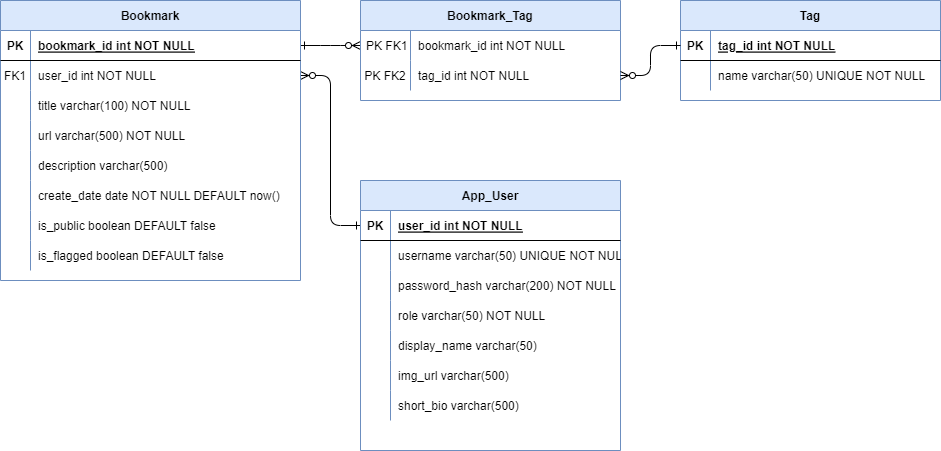

The diagram above was exported from draw.io. Its source (the exported page's mxGraphModel, read from the mxfile embedded in the PNG):
<mxGraphModel dx="1022" dy="1184" grid="1" gridSize="10" guides="1" tooltips="1" connect="1" arrows="1" fold="1" page="1" pageScale="1" pageWidth="850" pageHeight="1100" math="0" shadow="0" extFonts="Permanent Marker^https://fonts.googleapis.com/css?family=Permanent+Marker">
  <root>
    <mxCell id="0" />
    <mxCell id="1" parent="0" />
    <mxCell id="C-vyLk0tnHw3VtMMgP7b-1" value="" style="edgeStyle=entityRelationEdgeStyle;endArrow=ERzeroToMany;startArrow=ERone;endFill=1;startFill=0;" parent="1" source="C-vyLk0tnHw3VtMMgP7b-24" target="C-vyLk0tnHw3VtMMgP7b-6" edge="1">
      <mxGeometry width="100" height="100" relative="1" as="geometry">
        <mxPoint x="340" y="720" as="sourcePoint" />
        <mxPoint x="440" y="620" as="targetPoint" />
      </mxGeometry>
    </mxCell>
    <mxCell id="C-vyLk0tnHw3VtMMgP7b-12" value="" style="edgeStyle=entityRelationEdgeStyle;endArrow=ERzeroToMany;startArrow=ERone;endFill=1;startFill=0;" parent="1" source="C-vyLk0tnHw3VtMMgP7b-3" target="C-vyLk0tnHw3VtMMgP7b-17" edge="1">
      <mxGeometry width="100" height="100" relative="1" as="geometry">
        <mxPoint x="400" y="180" as="sourcePoint" />
        <mxPoint x="460" y="205" as="targetPoint" />
      </mxGeometry>
    </mxCell>
    <mxCell id="C-vyLk0tnHw3VtMMgP7b-13" value="Bookmark_Tag" style="shape=table;startSize=30;container=1;collapsible=1;childLayout=tableLayout;fixedRows=1;rowLines=0;fontStyle=1;align=center;resizeLast=1;fillColor=#dae8fc;strokeColor=#6c8ebf;" parent="1" vertex="1">
      <mxGeometry x="380" y="40" width="260" height="100" as="geometry" />
    </mxCell>
    <mxCell id="C-vyLk0tnHw3VtMMgP7b-17" value="" style="shape=partialRectangle;collapsible=0;dropTarget=0;pointerEvents=0;fillColor=none;points=[[0,0.5],[1,0.5]];portConstraint=eastwest;top=0;left=0;right=0;bottom=0;" parent="C-vyLk0tnHw3VtMMgP7b-13" vertex="1">
      <mxGeometry y="30" width="260" height="30" as="geometry" />
    </mxCell>
    <mxCell id="C-vyLk0tnHw3VtMMgP7b-18" value=" PK FK1" style="shape=partialRectangle;overflow=hidden;connectable=0;fillColor=none;top=0;left=0;bottom=0;right=0;" parent="C-vyLk0tnHw3VtMMgP7b-17" vertex="1">
      <mxGeometry width="50" height="30" as="geometry">
        <mxRectangle width="50" height="30" as="alternateBounds" />
      </mxGeometry>
    </mxCell>
    <mxCell id="C-vyLk0tnHw3VtMMgP7b-19" value="bookmark_id int NOT NULL" style="shape=partialRectangle;overflow=hidden;connectable=0;fillColor=none;top=0;left=0;bottom=0;right=0;align=left;spacingLeft=6;" parent="C-vyLk0tnHw3VtMMgP7b-17" vertex="1">
      <mxGeometry x="50" width="210" height="30" as="geometry">
        <mxRectangle width="210" height="30" as="alternateBounds" />
      </mxGeometry>
    </mxCell>
    <mxCell id="C-vyLk0tnHw3VtMMgP7b-20" value="" style="shape=partialRectangle;collapsible=0;dropTarget=0;pointerEvents=0;fillColor=none;points=[[0,0.5],[1,0.5]];portConstraint=eastwest;top=0;left=0;right=0;bottom=0;" parent="C-vyLk0tnHw3VtMMgP7b-13" vertex="1">
      <mxGeometry y="60" width="260" height="30" as="geometry" />
    </mxCell>
    <mxCell id="C-vyLk0tnHw3VtMMgP7b-21" value="PK FK2" style="shape=partialRectangle;overflow=hidden;connectable=0;fillColor=none;top=0;left=0;bottom=0;right=0;" parent="C-vyLk0tnHw3VtMMgP7b-20" vertex="1">
      <mxGeometry width="50" height="30" as="geometry">
        <mxRectangle width="50" height="30" as="alternateBounds" />
      </mxGeometry>
    </mxCell>
    <mxCell id="C-vyLk0tnHw3VtMMgP7b-22" value="tag_id int NOT NULL" style="shape=partialRectangle;overflow=hidden;connectable=0;fillColor=none;top=0;left=0;bottom=0;right=0;align=left;spacingLeft=6;" parent="C-vyLk0tnHw3VtMMgP7b-20" vertex="1">
      <mxGeometry x="50" width="210" height="30" as="geometry">
        <mxRectangle width="210" height="30" as="alternateBounds" />
      </mxGeometry>
    </mxCell>
    <mxCell id="WNGT60Nrev9j92QJBqEM-1" value="Tag" style="shape=table;startSize=30;container=1;collapsible=1;childLayout=tableLayout;fixedRows=1;rowLines=0;fontStyle=1;align=center;resizeLast=1;fillColor=#dae8fc;strokeColor=#6c8ebf;" parent="1" vertex="1">
      <mxGeometry x="700" y="40" width="260" height="100" as="geometry" />
    </mxCell>
    <mxCell id="WNGT60Nrev9j92QJBqEM-2" value="" style="shape=partialRectangle;collapsible=0;dropTarget=0;pointerEvents=0;fillColor=none;points=[[0,0.5],[1,0.5]];portConstraint=eastwest;top=0;left=0;right=0;bottom=1;" parent="WNGT60Nrev9j92QJBqEM-1" vertex="1">
      <mxGeometry y="30" width="260" height="30" as="geometry" />
    </mxCell>
    <mxCell id="WNGT60Nrev9j92QJBqEM-3" value="PK" style="shape=partialRectangle;overflow=hidden;connectable=0;fillColor=none;top=0;left=0;bottom=0;right=0;fontStyle=1;" parent="WNGT60Nrev9j92QJBqEM-2" vertex="1">
      <mxGeometry width="30" height="30" as="geometry">
        <mxRectangle width="30" height="30" as="alternateBounds" />
      </mxGeometry>
    </mxCell>
    <mxCell id="WNGT60Nrev9j92QJBqEM-4" value="tag_id int NOT NULL " style="shape=partialRectangle;overflow=hidden;connectable=0;fillColor=none;top=0;left=0;bottom=0;right=0;align=left;spacingLeft=6;fontStyle=5;" parent="WNGT60Nrev9j92QJBqEM-2" vertex="1">
      <mxGeometry x="30" width="230" height="30" as="geometry">
        <mxRectangle width="230" height="30" as="alternateBounds" />
      </mxGeometry>
    </mxCell>
    <mxCell id="WNGT60Nrev9j92QJBqEM-5" value="" style="shape=partialRectangle;collapsible=0;dropTarget=0;pointerEvents=0;fillColor=none;points=[[0,0.5],[1,0.5]];portConstraint=eastwest;top=0;left=0;right=0;bottom=0;" parent="WNGT60Nrev9j92QJBqEM-1" vertex="1">
      <mxGeometry y="60" width="260" height="30" as="geometry" />
    </mxCell>
    <mxCell id="WNGT60Nrev9j92QJBqEM-6" value="" style="shape=partialRectangle;overflow=hidden;connectable=0;fillColor=none;top=0;left=0;bottom=0;right=0;" parent="WNGT60Nrev9j92QJBqEM-5" vertex="1">
      <mxGeometry width="30" height="30" as="geometry">
        <mxRectangle width="30" height="30" as="alternateBounds" />
      </mxGeometry>
    </mxCell>
    <mxCell id="WNGT60Nrev9j92QJBqEM-7" value="name varchar(50) UNIQUE NOT NULL" style="shape=partialRectangle;overflow=hidden;connectable=0;fillColor=none;top=0;left=0;bottom=0;right=0;align=left;spacingLeft=6;" parent="WNGT60Nrev9j92QJBqEM-5" vertex="1">
      <mxGeometry x="30" width="230" height="30" as="geometry">
        <mxRectangle width="230" height="30" as="alternateBounds" />
      </mxGeometry>
    </mxCell>
    <mxCell id="WNGT60Nrev9j92QJBqEM-11" value="" style="edgeStyle=entityRelationEdgeStyle;endArrow=ERzeroToMany;startArrow=ERone;endFill=1;startFill=0;exitX=0;exitY=0.5;exitDx=0;exitDy=0;entryX=1;entryY=0.5;entryDx=0;entryDy=0;" parent="1" source="WNGT60Nrev9j92QJBqEM-2" target="C-vyLk0tnHw3VtMMgP7b-20" edge="1">
      <mxGeometry width="100" height="100" relative="1" as="geometry">
        <mxPoint x="620" y="95" as="sourcePoint" />
        <mxPoint x="710" y="365" as="targetPoint" />
      </mxGeometry>
    </mxCell>
    <mxCell id="WNGT60Nrev9j92QJBqEM-16" value="" style="group" parent="1" connectable="0" vertex="1">
      <mxGeometry x="20" y="40" width="300" height="280" as="geometry" />
    </mxCell>
    <mxCell id="C-vyLk0tnHw3VtMMgP7b-2" value="Bookmark" style="shape=table;startSize=30;container=1;collapsible=1;childLayout=tableLayout;fixedRows=1;rowLines=0;fontStyle=1;align=center;resizeLast=1;fillColor=#dae8fc;strokeColor=#6c8ebf;" parent="WNGT60Nrev9j92QJBqEM-16" vertex="1">
      <mxGeometry width="300" height="280" as="geometry" />
    </mxCell>
    <mxCell id="C-vyLk0tnHw3VtMMgP7b-3" value="" style="shape=partialRectangle;collapsible=0;dropTarget=0;pointerEvents=0;fillColor=none;points=[[0,0.5],[1,0.5]];portConstraint=eastwest;top=0;left=0;right=0;bottom=1;" parent="C-vyLk0tnHw3VtMMgP7b-2" vertex="1">
      <mxGeometry y="30" width="300" height="30" as="geometry" />
    </mxCell>
    <mxCell id="C-vyLk0tnHw3VtMMgP7b-4" value="PK" style="shape=partialRectangle;overflow=hidden;connectable=0;fillColor=none;top=0;left=0;bottom=0;right=0;fontStyle=1;" parent="C-vyLk0tnHw3VtMMgP7b-3" vertex="1">
      <mxGeometry width="30" height="30" as="geometry">
        <mxRectangle width="30" height="30" as="alternateBounds" />
      </mxGeometry>
    </mxCell>
    <mxCell id="C-vyLk0tnHw3VtMMgP7b-5" value="bookmark_id int NOT NULL " style="shape=partialRectangle;overflow=hidden;connectable=0;fillColor=none;top=0;left=0;bottom=0;right=0;align=left;spacingLeft=6;fontStyle=5;" parent="C-vyLk0tnHw3VtMMgP7b-3" vertex="1">
      <mxGeometry x="30" width="270" height="30" as="geometry">
        <mxRectangle width="270" height="30" as="alternateBounds" />
      </mxGeometry>
    </mxCell>
    <mxCell id="C-vyLk0tnHw3VtMMgP7b-6" value="" style="shape=partialRectangle;collapsible=0;dropTarget=0;pointerEvents=0;fillColor=none;points=[[0,0.5],[1,0.5]];portConstraint=eastwest;top=0;left=0;right=0;bottom=0;" parent="C-vyLk0tnHw3VtMMgP7b-2" vertex="1">
      <mxGeometry y="60" width="300" height="30" as="geometry" />
    </mxCell>
    <mxCell id="C-vyLk0tnHw3VtMMgP7b-7" value="FK1" style="shape=partialRectangle;overflow=hidden;connectable=0;fillColor=none;top=0;left=0;bottom=0;right=0;" parent="C-vyLk0tnHw3VtMMgP7b-6" vertex="1">
      <mxGeometry width="30" height="30" as="geometry">
        <mxRectangle width="30" height="30" as="alternateBounds" />
      </mxGeometry>
    </mxCell>
    <mxCell id="C-vyLk0tnHw3VtMMgP7b-8" value="user_id int NOT NULL" style="shape=partialRectangle;overflow=hidden;connectable=0;fillColor=none;top=0;left=0;bottom=0;right=0;align=left;spacingLeft=6;" parent="C-vyLk0tnHw3VtMMgP7b-6" vertex="1">
      <mxGeometry x="30" width="270" height="30" as="geometry">
        <mxRectangle width="270" height="30" as="alternateBounds" />
      </mxGeometry>
    </mxCell>
    <mxCell id="C-vyLk0tnHw3VtMMgP7b-9" value="" style="shape=partialRectangle;collapsible=0;dropTarget=0;pointerEvents=0;fillColor=none;points=[[0,0.5],[1,0.5]];portConstraint=eastwest;top=0;left=0;right=0;bottom=0;" parent="C-vyLk0tnHw3VtMMgP7b-2" vertex="1">
      <mxGeometry y="90" width="300" height="30" as="geometry" />
    </mxCell>
    <mxCell id="C-vyLk0tnHw3VtMMgP7b-10" value="" style="shape=partialRectangle;overflow=hidden;connectable=0;fillColor=none;top=0;left=0;bottom=0;right=0;" parent="C-vyLk0tnHw3VtMMgP7b-9" vertex="1">
      <mxGeometry width="30" height="30" as="geometry">
        <mxRectangle width="30" height="30" as="alternateBounds" />
      </mxGeometry>
    </mxCell>
    <mxCell id="C-vyLk0tnHw3VtMMgP7b-11" value="title varchar(100) NOT NULL" style="shape=partialRectangle;overflow=hidden;connectable=0;fillColor=none;top=0;left=0;bottom=0;right=0;align=left;spacingLeft=6;" parent="C-vyLk0tnHw3VtMMgP7b-9" vertex="1">
      <mxGeometry x="30" width="270" height="30" as="geometry">
        <mxRectangle width="270" height="30" as="alternateBounds" />
      </mxGeometry>
    </mxCell>
    <mxCell id="WNGT60Nrev9j92QJBqEM-24" style="shape=partialRectangle;collapsible=0;dropTarget=0;pointerEvents=0;fillColor=none;points=[[0,0.5],[1,0.5]];portConstraint=eastwest;top=0;left=0;right=0;bottom=0;" parent="C-vyLk0tnHw3VtMMgP7b-2" vertex="1">
      <mxGeometry y="120" width="300" height="30" as="geometry" />
    </mxCell>
    <mxCell id="WNGT60Nrev9j92QJBqEM-25" style="shape=partialRectangle;overflow=hidden;connectable=0;fillColor=none;top=0;left=0;bottom=0;right=0;" parent="WNGT60Nrev9j92QJBqEM-24" vertex="1">
      <mxGeometry width="30" height="30" as="geometry">
        <mxRectangle width="30" height="30" as="alternateBounds" />
      </mxGeometry>
    </mxCell>
    <mxCell id="WNGT60Nrev9j92QJBqEM-26" style="shape=partialRectangle;overflow=hidden;connectable=0;fillColor=none;top=0;left=0;bottom=0;right=0;align=left;spacingLeft=6;" parent="WNGT60Nrev9j92QJBqEM-24" vertex="1">
      <mxGeometry x="30" width="270" height="30" as="geometry">
        <mxRectangle width="270" height="30" as="alternateBounds" />
      </mxGeometry>
    </mxCell>
    <mxCell id="WNGT60Nrev9j92QJBqEM-21" style="shape=partialRectangle;collapsible=0;dropTarget=0;pointerEvents=0;fillColor=none;points=[[0,0.5],[1,0.5]];portConstraint=eastwest;top=0;left=0;right=0;bottom=0;" parent="C-vyLk0tnHw3VtMMgP7b-2" vertex="1">
      <mxGeometry y="150" width="300" height="30" as="geometry" />
    </mxCell>
    <mxCell id="WNGT60Nrev9j92QJBqEM-22" style="shape=partialRectangle;overflow=hidden;connectable=0;fillColor=none;top=0;left=0;bottom=0;right=0;" parent="WNGT60Nrev9j92QJBqEM-21" vertex="1">
      <mxGeometry width="30" height="30" as="geometry">
        <mxRectangle width="30" height="30" as="alternateBounds" />
      </mxGeometry>
    </mxCell>
    <mxCell id="WNGT60Nrev9j92QJBqEM-23" style="shape=partialRectangle;overflow=hidden;connectable=0;fillColor=none;top=0;left=0;bottom=0;right=0;align=left;spacingLeft=6;" parent="WNGT60Nrev9j92QJBqEM-21" vertex="1">
      <mxGeometry x="30" width="270" height="30" as="geometry">
        <mxRectangle width="270" height="30" as="alternateBounds" />
      </mxGeometry>
    </mxCell>
    <mxCell id="Out2OpApgfLfZAqNX4M5-1" style="shape=partialRectangle;collapsible=0;dropTarget=0;pointerEvents=0;fillColor=none;points=[[0,0.5],[1,0.5]];portConstraint=eastwest;top=0;left=0;right=0;bottom=0;" parent="C-vyLk0tnHw3VtMMgP7b-2" vertex="1">
      <mxGeometry y="180" width="300" height="30" as="geometry" />
    </mxCell>
    <mxCell id="Out2OpApgfLfZAqNX4M5-2" style="shape=partialRectangle;overflow=hidden;connectable=0;fillColor=none;top=0;left=0;bottom=0;right=0;" parent="Out2OpApgfLfZAqNX4M5-1" vertex="1">
      <mxGeometry width="30" height="30" as="geometry">
        <mxRectangle width="30" height="30" as="alternateBounds" />
      </mxGeometry>
    </mxCell>
    <mxCell id="Out2OpApgfLfZAqNX4M5-3" value="create_date date NOT NULL DEFAULT now()" style="shape=partialRectangle;overflow=hidden;connectable=0;fillColor=none;top=0;left=0;bottom=0;right=0;align=left;spacingLeft=6;" parent="Out2OpApgfLfZAqNX4M5-1" vertex="1">
      <mxGeometry x="30" width="270" height="30" as="geometry">
        <mxRectangle width="270" height="30" as="alternateBounds" />
      </mxGeometry>
    </mxCell>
    <mxCell id="WNGT60Nrev9j92QJBqEM-18" style="shape=partialRectangle;collapsible=0;dropTarget=0;pointerEvents=0;fillColor=none;points=[[0,0.5],[1,0.5]];portConstraint=eastwest;top=0;left=0;right=0;bottom=0;" parent="C-vyLk0tnHw3VtMMgP7b-2" vertex="1">
      <mxGeometry y="210" width="300" height="30" as="geometry" />
    </mxCell>
    <mxCell id="WNGT60Nrev9j92QJBqEM-19" style="shape=partialRectangle;overflow=hidden;connectable=0;fillColor=none;top=0;left=0;bottom=0;right=0;" parent="WNGT60Nrev9j92QJBqEM-18" vertex="1">
      <mxGeometry width="30" height="30" as="geometry">
        <mxRectangle width="30" height="30" as="alternateBounds" />
      </mxGeometry>
    </mxCell>
    <mxCell id="WNGT60Nrev9j92QJBqEM-20" style="shape=partialRectangle;overflow=hidden;connectable=0;fillColor=none;top=0;left=0;bottom=0;right=0;align=left;spacingLeft=6;" parent="WNGT60Nrev9j92QJBqEM-18" vertex="1">
      <mxGeometry x="30" width="270" height="30" as="geometry">
        <mxRectangle width="270" height="30" as="alternateBounds" />
      </mxGeometry>
    </mxCell>
    <mxCell id="2I8MYS7QDdl6S-K7BnN4-10" style="shape=partialRectangle;collapsible=0;dropTarget=0;pointerEvents=0;fillColor=none;points=[[0,0.5],[1,0.5]];portConstraint=eastwest;top=0;left=0;right=0;bottom=0;" parent="C-vyLk0tnHw3VtMMgP7b-2" vertex="1">
      <mxGeometry y="240" width="300" height="30" as="geometry" />
    </mxCell>
    <mxCell id="2I8MYS7QDdl6S-K7BnN4-11" style="shape=partialRectangle;overflow=hidden;connectable=0;fillColor=none;top=0;left=0;bottom=0;right=0;" parent="2I8MYS7QDdl6S-K7BnN4-10" vertex="1">
      <mxGeometry width="30" height="30" as="geometry">
        <mxRectangle width="30" height="30" as="alternateBounds" />
      </mxGeometry>
    </mxCell>
    <mxCell id="2I8MYS7QDdl6S-K7BnN4-12" value="is_flagged boolean DEFAULT false" style="shape=partialRectangle;overflow=hidden;connectable=0;fillColor=none;top=0;left=0;bottom=0;right=0;align=left;spacingLeft=6;" parent="2I8MYS7QDdl6S-K7BnN4-10" vertex="1">
      <mxGeometry x="30" width="270" height="30" as="geometry">
        <mxRectangle width="270" height="30" as="alternateBounds" />
      </mxGeometry>
    </mxCell>
    <mxCell id="WNGT60Nrev9j92QJBqEM-12" value="url varchar(500) NOT NULL" style="shape=partialRectangle;overflow=hidden;connectable=0;fillColor=none;top=0;left=0;bottom=0;right=0;align=left;spacingLeft=6;" parent="WNGT60Nrev9j92QJBqEM-16" vertex="1">
      <mxGeometry x="30" y="120" width="220" height="30" as="geometry">
        <mxRectangle width="220" height="30" as="alternateBounds" />
      </mxGeometry>
    </mxCell>
    <mxCell id="WNGT60Nrev9j92QJBqEM-13" value="description varchar(500) " style="shape=partialRectangle;overflow=hidden;connectable=0;fillColor=none;top=0;left=0;bottom=0;right=0;align=left;spacingLeft=6;" parent="WNGT60Nrev9j92QJBqEM-16" vertex="1">
      <mxGeometry x="30" y="150" width="220" height="30" as="geometry">
        <mxRectangle width="220" height="30" as="alternateBounds" />
      </mxGeometry>
    </mxCell>
    <mxCell id="WNGT60Nrev9j92QJBqEM-17" value="" style="group" parent="1" connectable="0" vertex="1">
      <mxGeometry x="380" y="220" width="300" height="240" as="geometry" />
    </mxCell>
    <mxCell id="C-vyLk0tnHw3VtMMgP7b-23" value="App_User" style="shape=table;startSize=30;container=1;collapsible=1;childLayout=tableLayout;fixedRows=1;rowLines=0;fontStyle=1;align=center;resizeLast=1;fillColor=#dae8fc;strokeColor=#6c8ebf;" parent="WNGT60Nrev9j92QJBqEM-17" vertex="1">
      <mxGeometry width="260" height="270" as="geometry" />
    </mxCell>
    <mxCell id="C-vyLk0tnHw3VtMMgP7b-24" value="" style="shape=partialRectangle;collapsible=0;dropTarget=0;pointerEvents=0;fillColor=none;points=[[0,0.5],[1,0.5]];portConstraint=eastwest;top=0;left=0;right=0;bottom=1;" parent="C-vyLk0tnHw3VtMMgP7b-23" vertex="1">
      <mxGeometry y="30" width="260" height="30" as="geometry" />
    </mxCell>
    <mxCell id="C-vyLk0tnHw3VtMMgP7b-25" value="PK" style="shape=partialRectangle;overflow=hidden;connectable=0;fillColor=none;top=0;left=0;bottom=0;right=0;fontStyle=1;" parent="C-vyLk0tnHw3VtMMgP7b-24" vertex="1">
      <mxGeometry width="30" height="30" as="geometry">
        <mxRectangle width="30" height="30" as="alternateBounds" />
      </mxGeometry>
    </mxCell>
    <mxCell id="C-vyLk0tnHw3VtMMgP7b-26" value="user_id int NOT NULL " style="shape=partialRectangle;overflow=hidden;connectable=0;fillColor=none;top=0;left=0;bottom=0;right=0;align=left;spacingLeft=6;fontStyle=5;" parent="C-vyLk0tnHw3VtMMgP7b-24" vertex="1">
      <mxGeometry x="30" width="230" height="30" as="geometry">
        <mxRectangle width="230" height="30" as="alternateBounds" />
      </mxGeometry>
    </mxCell>
    <mxCell id="C-vyLk0tnHw3VtMMgP7b-27" value="" style="shape=partialRectangle;collapsible=0;dropTarget=0;pointerEvents=0;fillColor=none;points=[[0,0.5],[1,0.5]];portConstraint=eastwest;top=0;left=0;right=0;bottom=0;" parent="C-vyLk0tnHw3VtMMgP7b-23" vertex="1">
      <mxGeometry y="60" width="260" height="30" as="geometry" />
    </mxCell>
    <mxCell id="C-vyLk0tnHw3VtMMgP7b-28" value="" style="shape=partialRectangle;overflow=hidden;connectable=0;fillColor=none;top=0;left=0;bottom=0;right=0;" parent="C-vyLk0tnHw3VtMMgP7b-27" vertex="1">
      <mxGeometry width="30" height="30" as="geometry">
        <mxRectangle width="30" height="30" as="alternateBounds" />
      </mxGeometry>
    </mxCell>
    <mxCell id="C-vyLk0tnHw3VtMMgP7b-29" value="username varchar(50) UNIQUE NOT NULL" style="shape=partialRectangle;overflow=hidden;connectable=0;fillColor=none;top=0;left=0;bottom=0;right=0;align=left;spacingLeft=6;" parent="C-vyLk0tnHw3VtMMgP7b-27" vertex="1">
      <mxGeometry x="30" width="230" height="30" as="geometry">
        <mxRectangle width="230" height="30" as="alternateBounds" />
      </mxGeometry>
    </mxCell>
    <mxCell id="WNGT60Nrev9j92QJBqEM-28" style="shape=partialRectangle;collapsible=0;dropTarget=0;pointerEvents=0;fillColor=none;points=[[0,0.5],[1,0.5]];portConstraint=eastwest;top=0;left=0;right=0;bottom=0;" parent="C-vyLk0tnHw3VtMMgP7b-23" vertex="1">
      <mxGeometry y="90" width="260" height="30" as="geometry" />
    </mxCell>
    <mxCell id="WNGT60Nrev9j92QJBqEM-29" style="shape=partialRectangle;overflow=hidden;connectable=0;fillColor=none;top=0;left=0;bottom=0;right=0;" parent="WNGT60Nrev9j92QJBqEM-28" vertex="1">
      <mxGeometry width="30" height="30" as="geometry">
        <mxRectangle width="30" height="30" as="alternateBounds" />
      </mxGeometry>
    </mxCell>
    <mxCell id="WNGT60Nrev9j92QJBqEM-30" style="shape=partialRectangle;overflow=hidden;connectable=0;fillColor=none;top=0;left=0;bottom=0;right=0;align=left;spacingLeft=6;" parent="WNGT60Nrev9j92QJBqEM-28" vertex="1">
      <mxGeometry x="30" width="230" height="30" as="geometry">
        <mxRectangle width="230" height="30" as="alternateBounds" />
      </mxGeometry>
    </mxCell>
    <mxCell id="2I8MYS7QDdl6S-K7BnN4-4" style="shape=partialRectangle;collapsible=0;dropTarget=0;pointerEvents=0;fillColor=none;points=[[0,0.5],[1,0.5]];portConstraint=eastwest;top=0;left=0;right=0;bottom=0;" parent="C-vyLk0tnHw3VtMMgP7b-23" vertex="1">
      <mxGeometry y="120" width="260" height="30" as="geometry" />
    </mxCell>
    <mxCell id="2I8MYS7QDdl6S-K7BnN4-5" style="shape=partialRectangle;overflow=hidden;connectable=0;fillColor=none;top=0;left=0;bottom=0;right=0;" parent="2I8MYS7QDdl6S-K7BnN4-4" vertex="1">
      <mxGeometry width="30" height="30" as="geometry">
        <mxRectangle width="30" height="30" as="alternateBounds" />
      </mxGeometry>
    </mxCell>
    <mxCell id="2I8MYS7QDdl6S-K7BnN4-6" value="role varchar(50) NOT NULL" style="shape=partialRectangle;overflow=hidden;connectable=0;fillColor=none;top=0;left=0;bottom=0;right=0;align=left;spacingLeft=6;" parent="2I8MYS7QDdl6S-K7BnN4-4" vertex="1">
      <mxGeometry x="30" width="230" height="30" as="geometry">
        <mxRectangle width="230" height="30" as="alternateBounds" />
      </mxGeometry>
    </mxCell>
    <mxCell id="2I8MYS7QDdl6S-K7BnN4-7" style="shape=partialRectangle;collapsible=0;dropTarget=0;pointerEvents=0;fillColor=none;points=[[0,0.5],[1,0.5]];portConstraint=eastwest;top=0;left=0;right=0;bottom=0;" parent="C-vyLk0tnHw3VtMMgP7b-23" vertex="1">
      <mxGeometry y="150" width="260" height="30" as="geometry" />
    </mxCell>
    <mxCell id="2I8MYS7QDdl6S-K7BnN4-8" style="shape=partialRectangle;overflow=hidden;connectable=0;fillColor=none;top=0;left=0;bottom=0;right=0;" parent="2I8MYS7QDdl6S-K7BnN4-7" vertex="1">
      <mxGeometry width="30" height="30" as="geometry">
        <mxRectangle width="30" height="30" as="alternateBounds" />
      </mxGeometry>
    </mxCell>
    <mxCell id="2I8MYS7QDdl6S-K7BnN4-9" value="display_name varchar(50) " style="shape=partialRectangle;overflow=hidden;connectable=0;fillColor=none;top=0;left=0;bottom=0;right=0;align=left;spacingLeft=6;" parent="2I8MYS7QDdl6S-K7BnN4-7" vertex="1">
      <mxGeometry x="30" width="230" height="30" as="geometry">
        <mxRectangle width="230" height="30" as="alternateBounds" />
      </mxGeometry>
    </mxCell>
    <mxCell id="2I8MYS7QDdl6S-K7BnN4-1" style="shape=partialRectangle;collapsible=0;dropTarget=0;pointerEvents=0;fillColor=none;points=[[0,0.5],[1,0.5]];portConstraint=eastwest;top=0;left=0;right=0;bottom=0;" parent="C-vyLk0tnHw3VtMMgP7b-23" vertex="1">
      <mxGeometry y="180" width="260" height="30" as="geometry" />
    </mxCell>
    <mxCell id="2I8MYS7QDdl6S-K7BnN4-2" style="shape=partialRectangle;overflow=hidden;connectable=0;fillColor=none;top=0;left=0;bottom=0;right=0;" parent="2I8MYS7QDdl6S-K7BnN4-1" vertex="1">
      <mxGeometry width="30" height="30" as="geometry">
        <mxRectangle width="30" height="30" as="alternateBounds" />
      </mxGeometry>
    </mxCell>
    <mxCell id="2I8MYS7QDdl6S-K7BnN4-3" value="img_url varchar(500)" style="shape=partialRectangle;overflow=hidden;connectable=0;fillColor=none;top=0;left=0;bottom=0;right=0;align=left;spacingLeft=6;" parent="2I8MYS7QDdl6S-K7BnN4-1" vertex="1">
      <mxGeometry x="30" width="230" height="30" as="geometry">
        <mxRectangle width="230" height="30" as="alternateBounds" />
      </mxGeometry>
    </mxCell>
    <mxCell id="_HD9C9loNuv1NYgG9R0I-1" style="shape=partialRectangle;collapsible=0;dropTarget=0;pointerEvents=0;fillColor=none;points=[[0,0.5],[1,0.5]];portConstraint=eastwest;top=0;left=0;right=0;bottom=0;" vertex="1" parent="C-vyLk0tnHw3VtMMgP7b-23">
      <mxGeometry y="210" width="260" height="30" as="geometry" />
    </mxCell>
    <mxCell id="_HD9C9loNuv1NYgG9R0I-2" style="shape=partialRectangle;overflow=hidden;connectable=0;fillColor=none;top=0;left=0;bottom=0;right=0;" vertex="1" parent="_HD9C9loNuv1NYgG9R0I-1">
      <mxGeometry width="30" height="30" as="geometry">
        <mxRectangle width="30" height="30" as="alternateBounds" />
      </mxGeometry>
    </mxCell>
    <mxCell id="_HD9C9loNuv1NYgG9R0I-3" value="short_bio varchar(500)" style="shape=partialRectangle;overflow=hidden;connectable=0;fillColor=none;top=0;left=0;bottom=0;right=0;align=left;spacingLeft=6;" vertex="1" parent="_HD9C9loNuv1NYgG9R0I-1">
      <mxGeometry x="30" width="230" height="30" as="geometry">
        <mxRectangle width="230" height="30" as="alternateBounds" />
      </mxGeometry>
    </mxCell>
    <mxCell id="WNGT60Nrev9j92QJBqEM-15" value="password_hash varchar(200) NOT NULL" style="shape=partialRectangle;overflow=hidden;connectable=0;fillColor=none;top=0;left=0;bottom=0;right=0;align=left;spacingLeft=6;" parent="WNGT60Nrev9j92QJBqEM-17" vertex="1">
      <mxGeometry x="30" y="90" width="230" height="30" as="geometry">
        <mxRectangle width="220" height="30" as="alternateBounds" />
      </mxGeometry>
    </mxCell>
    <mxCell id="WNGT60Nrev9j92QJBqEM-14" value="is_public boolean DEFAULT false" style="shape=partialRectangle;overflow=hidden;connectable=0;fillColor=none;top=0;left=0;bottom=0;right=0;align=left;spacingLeft=6;" parent="1" vertex="1">
      <mxGeometry x="50" y="250" width="220" height="30" as="geometry">
        <mxRectangle width="220" height="30" as="alternateBounds" />
      </mxGeometry>
    </mxCell>
  </root>
</mxGraphModel>